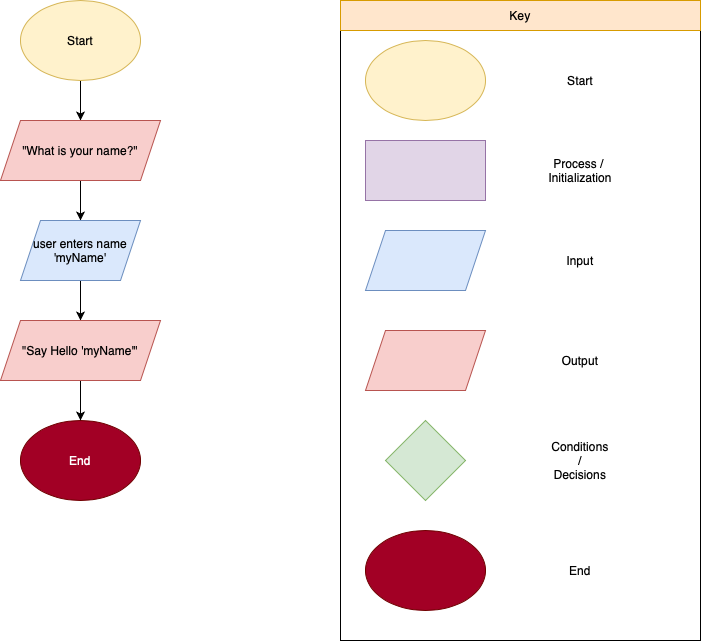

The diagram above was exported from draw.io. Its source (the exported page's mxGraphModel, read from the mxfile embedded in the PNG):
<mxGraphModel dx="768" dy="543" grid="1" gridSize="10" guides="1" tooltips="1" connect="1" arrows="1" fold="1" page="1" pageScale="1" pageWidth="850" pageHeight="1100" math="0" shadow="0">
  <root>
    <mxCell id="0" />
    <mxCell id="1" parent="0" />
    <mxCell id="3o8LyLHr8nMeU-kAOsr9-4" value="" style="rounded=0;whiteSpace=wrap;html=1;" parent="1" vertex="1">
      <mxGeometry x="480" y="40" width="360" height="640" as="geometry" />
    </mxCell>
    <mxCell id="3o8LyLHr8nMeU-kAOsr9-5" value="" style="ellipse;whiteSpace=wrap;html=1;fillColor=#fff2cc;strokeColor=#d6b656;" parent="1" vertex="1">
      <mxGeometry x="505" y="80" width="120" height="80" as="geometry" />
    </mxCell>
    <mxCell id="3o8LyLHr8nMeU-kAOsr9-6" value="Start" style="text;html=1;strokeColor=none;fillColor=none;align=center;verticalAlign=middle;whiteSpace=wrap;rounded=0;" parent="1" vertex="1">
      <mxGeometry x="690" y="105" width="60" height="30" as="geometry" />
    </mxCell>
    <mxCell id="3o8LyLHr8nMeU-kAOsr9-7" value="" style="rounded=0;whiteSpace=wrap;html=1;fillColor=#e1d5e7;strokeColor=#9673a6;" parent="1" vertex="1">
      <mxGeometry x="505" y="180" width="120" height="60" as="geometry" />
    </mxCell>
    <mxCell id="3o8LyLHr8nMeU-kAOsr9-8" value="Process /&amp;nbsp;&lt;br&gt;Initialization" style="text;html=1;strokeColor=none;fillColor=none;align=center;verticalAlign=middle;whiteSpace=wrap;rounded=0;" parent="1" vertex="1">
      <mxGeometry x="690" y="195" width="60" height="30" as="geometry" />
    </mxCell>
    <mxCell id="3o8LyLHr8nMeU-kAOsr9-9" value="" style="shape=parallelogram;perimeter=parallelogramPerimeter;whiteSpace=wrap;html=1;fixedSize=1;fillColor=#dae8fc;strokeColor=#6c8ebf;" parent="1" vertex="1">
      <mxGeometry x="505" y="270" width="120" height="60" as="geometry" />
    </mxCell>
    <mxCell id="3o8LyLHr8nMeU-kAOsr9-10" value="Input" style="text;html=1;strokeColor=none;fillColor=none;align=center;verticalAlign=middle;whiteSpace=wrap;rounded=0;" parent="1" vertex="1">
      <mxGeometry x="690" y="285" width="60" height="30" as="geometry" />
    </mxCell>
    <mxCell id="3o8LyLHr8nMeU-kAOsr9-11" value="" style="shape=parallelogram;perimeter=parallelogramPerimeter;whiteSpace=wrap;html=1;fixedSize=1;fillColor=#f8cecc;strokeColor=#b85450;" parent="1" vertex="1">
      <mxGeometry x="505" y="370" width="120" height="60" as="geometry" />
    </mxCell>
    <mxCell id="3o8LyLHr8nMeU-kAOsr9-12" value="Output" style="text;html=1;strokeColor=none;fillColor=none;align=center;verticalAlign=middle;whiteSpace=wrap;rounded=0;" parent="1" vertex="1">
      <mxGeometry x="690" y="385" width="60" height="30" as="geometry" />
    </mxCell>
    <mxCell id="3o8LyLHr8nMeU-kAOsr9-14" value="" style="rhombus;whiteSpace=wrap;html=1;fillColor=#d5e8d4;strokeColor=#82b366;" parent="1" vertex="1">
      <mxGeometry x="525" y="460" width="80" height="80" as="geometry" />
    </mxCell>
    <mxCell id="3o8LyLHr8nMeU-kAOsr9-15" value="Conditions&lt;br&gt;/&lt;br&gt;Decisions" style="text;html=1;strokeColor=none;fillColor=none;align=center;verticalAlign=middle;whiteSpace=wrap;rounded=0;" parent="1" vertex="1">
      <mxGeometry x="690" y="485" width="60" height="30" as="geometry" />
    </mxCell>
    <mxCell id="3o8LyLHr8nMeU-kAOsr9-16" value="" style="ellipse;whiteSpace=wrap;html=1;fillColor=#a20025;fontColor=#ffffff;strokeColor=#6F0000;" parent="1" vertex="1">
      <mxGeometry x="505" y="570" width="120" height="80" as="geometry" />
    </mxCell>
    <mxCell id="3o8LyLHr8nMeU-kAOsr9-17" value="End" style="text;html=1;strokeColor=none;fillColor=none;align=center;verticalAlign=middle;whiteSpace=wrap;rounded=0;" parent="1" vertex="1">
      <mxGeometry x="690" y="595" width="60" height="30" as="geometry" />
    </mxCell>
    <mxCell id="3o8LyLHr8nMeU-kAOsr9-19" value="" style="rounded=0;whiteSpace=wrap;html=1;fillColor=#ffe6cc;strokeColor=#d79b00;" parent="1" vertex="1">
      <mxGeometry x="480" y="40" width="360" height="30" as="geometry" />
    </mxCell>
    <mxCell id="3o8LyLHr8nMeU-kAOsr9-20" value="Key" style="text;html=1;align=center;verticalAlign=middle;whiteSpace=wrap;rounded=0;fontColor=#000000;" parent="1" vertex="1">
      <mxGeometry x="630" y="40" width="60" height="30" as="geometry" />
    </mxCell>
    <mxCell id="nGLtScVPBpTzoeifphUE-3" value="" style="edgeStyle=orthogonalEdgeStyle;rounded=0;orthogonalLoop=1;jettySize=auto;html=1;" parent="1" source="nGLtScVPBpTzoeifphUE-1" edge="1">
      <mxGeometry relative="1" as="geometry">
        <mxPoint x="220" y="160" as="targetPoint" />
      </mxGeometry>
    </mxCell>
    <mxCell id="nGLtScVPBpTzoeifphUE-1" value="Start" style="ellipse;whiteSpace=wrap;html=1;fillColor=#fff2cc;strokeColor=#d6b656;" parent="1" vertex="1">
      <mxGeometry x="160" y="40" width="120" height="80" as="geometry" />
    </mxCell>
    <mxCell id="nGLtScVPBpTzoeifphUE-14" value="End" style="ellipse;whiteSpace=wrap;html=1;fillColor=#a20025;fontColor=#ffffff;strokeColor=#6F0000;" parent="1" vertex="1">
      <mxGeometry x="160" y="460" width="120" height="80" as="geometry" />
    </mxCell>
    <mxCell id="nGLtScVPBpTzoeifphUE-19" value="" style="edgeStyle=orthogonalEdgeStyle;rounded=0;orthogonalLoop=1;jettySize=auto;html=1;" parent="1" source="nGLtScVPBpTzoeifphUE-16" target="nGLtScVPBpTzoeifphUE-18" edge="1">
      <mxGeometry relative="1" as="geometry" />
    </mxCell>
    <mxCell id="nGLtScVPBpTzoeifphUE-16" value="&quot;What is your name?&quot;" style="shape=parallelogram;perimeter=parallelogramPerimeter;whiteSpace=wrap;html=1;fixedSize=1;fillColor=#f8cecc;strokeColor=#b85450;" parent="1" vertex="1">
      <mxGeometry x="140" y="160" width="160" height="60" as="geometry" />
    </mxCell>
    <mxCell id="nGLtScVPBpTzoeifphUE-21" value="" style="edgeStyle=orthogonalEdgeStyle;rounded=0;orthogonalLoop=1;jettySize=auto;html=1;" parent="1" source="nGLtScVPBpTzoeifphUE-18" target="nGLtScVPBpTzoeifphUE-20" edge="1">
      <mxGeometry relative="1" as="geometry" />
    </mxCell>
    <mxCell id="nGLtScVPBpTzoeifphUE-18" value="user enters name&lt;br&gt;'myName'" style="shape=parallelogram;perimeter=parallelogramPerimeter;whiteSpace=wrap;html=1;fixedSize=1;fillColor=#dae8fc;strokeColor=#6c8ebf;" parent="1" vertex="1">
      <mxGeometry x="160" y="260" width="120" height="60" as="geometry" />
    </mxCell>
    <mxCell id="nGLtScVPBpTzoeifphUE-22" value="" style="edgeStyle=orthogonalEdgeStyle;rounded=0;orthogonalLoop=1;jettySize=auto;html=1;" parent="1" source="nGLtScVPBpTzoeifphUE-20" target="nGLtScVPBpTzoeifphUE-14" edge="1">
      <mxGeometry relative="1" as="geometry" />
    </mxCell>
    <mxCell id="nGLtScVPBpTzoeifphUE-20" value="&quot;Say Hello 'myName'&quot;" style="shape=parallelogram;perimeter=parallelogramPerimeter;whiteSpace=wrap;html=1;fixedSize=1;fillColor=#f8cecc;strokeColor=#b85450;" parent="1" vertex="1">
      <mxGeometry x="140" y="360" width="160" height="60" as="geometry" />
    </mxCell>
  </root>
</mxGraphModel>